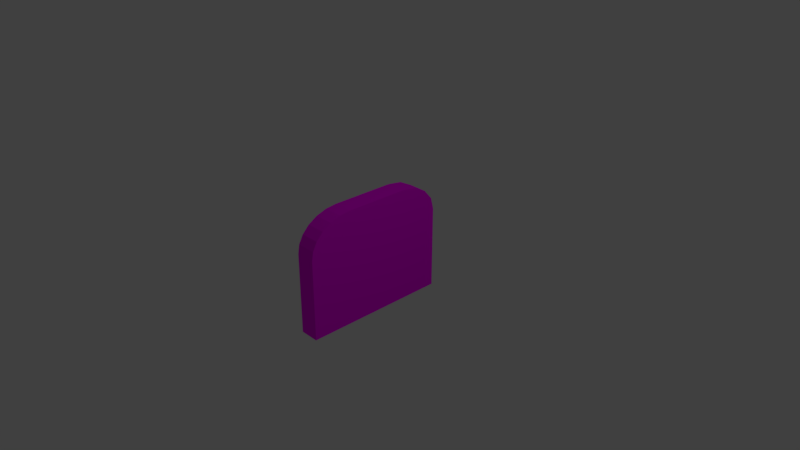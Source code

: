 # Source: SlicedBread2.blend  (saved by Blender 2.79.0; exported with 4.5.12 LTS)
import bpy
from mathutils import Matrix  # noqa: F401  (used for matrix-valued properties, if any)

bpy.ops.wm.read_factory_settings(use_empty=True)
scene = bpy.context.scene
scene.name = 'Scene'

# ---- collections
col_collection_1 = bpy.data.collections.new('Collection 1'); scene.collection.children.link(col_collection_1)

# ---- images (referenced by path relative to the original .blend; pixels are not part of the script)
import os
ASSET_DIR = os.environ.get("B2B_ASSET_DIR", "")  # directory of the original .blend (textures are referenced by path, not embedded)
HERE = os.path.dirname(os.path.abspath(__file__))  # packed textures are extracted next to this script under _unpacked/

def load_image(name, relpath, width, height, colorspace="sRGB"):
    """Load a texture the original file referenced (path relative to the .blend, or extracted next to this script)."""
    p = next((c for c in (os.path.join(HERE, relpath), os.path.join(ASSET_DIR, relpath)) if relpath and os.path.exists(c)), "")
    if p:
        img = bpy.data.images.load(p, check_existing=True)
        img.name = name
    else:  # same state as the original file: an image datablock whose file is absent (Cycles renders it pink)
        img = bpy.data.images.new(name, width, height)
        img.source = "FILE"
        img.filepath = "//" + (relpath or name)
    img.colorspace_settings.name = colorspace
    return img
img_bread_jpg_001 = load_image('bread.jpg.001', 'bread.jpg', 1024, 1024, 'sRGB')
img_breadcrust_jpg_002 = load_image('BreadCrust.jpg.002', 'BreadCrust.jpg', 1024, 1024, 'sRGB')

# ---- materials (node trees are filled in below, after node groups)
mat_material_002 = bpy.data.materials.new('Material.002')
mat_material_002.alpha_threshold = 0.0
mat_material_002.roughness = 0.5
mat_material_001 = bpy.data.materials.new('Material.001')
mat_material_001.alpha_threshold = 0.0
mat_material_001.diffuse_color = (0.8, 0.6824, 0.7037, 1.0)
mat_material_001.roughness = 0.5

# ---- material node trees
mat_material_002.use_nodes = True; mat_material_002.node_tree.nodes.clear()
_N = mat_material_002.node_tree.nodes; _L = mat_material_002.node_tree.links
n0 = _N.new('ShaderNodeOutputMaterial'); n0.name = 'Material Output'; n0.location = (406, 314)
n1 = _N.new('ShaderNodeBsdfDiffuse'); n1.name = 'Diffuse BSDF'; n1.location = (225, 301)
n2 = _N.new('ShaderNodeTexImage'); n2.name = 'Image Texture'; n2.location = (1, 316)
n2.width = 140
n2.image = img_bread_jpg_001
_L.new(n1.outputs[0], n0.inputs[0])
_L.new(n2.outputs[0], n1.inputs[0])
n0.is_active_output = True
mat_material_001.use_nodes = True; mat_material_001.node_tree.nodes.clear()
_N = mat_material_001.node_tree.nodes; _L = mat_material_001.node_tree.links
n0 = _N.new('ShaderNodeOutputMaterial'); n0.name = 'Material Output'; n0.location = (300, 300)
n1 = _N.new('ShaderNodeTexImage'); n1.name = 'Image Texture'; n1.location = (-88, 343)
n1.width = 140
n1.image = img_breadcrust_jpg_002
n2 = _N.new('ShaderNodeBsdfDiffuse'); n2.name = 'Diffuse BSDF'; n2.location = (101, 305)
_L.new(n2.outputs[0], n0.inputs[0])
_L.new(n1.outputs[0], n2.inputs[0])
n0.is_active_output = True

# ---- world
world_world = bpy.data.worlds.new('World'); scene.world = world_world
world_world.color = (0.05088, 0.05088, 0.05088)
world_world.use_sun_shadow = False
world_world.sun_shadow_jitter_overblur = 0.0
world_world.cycles.sampling_method = 'MANUAL'

# ---- cameras
cam_camera = bpy.data.cameras.new('Camera')
cam_camera.clip_end = 100.0
cam_camera.lens = 35.0
cam_camera.sensor_width = 32.0
cam_camera.sensor_height = 18.0
cam_camera.ortho_scale = 7.314
cam_camera.dof.focus_distance = 0.0

# ---- lights
light_lamp = bpy.data.lights.new('Lamp', 'POINT')
light_lamp.transmission_factor = 0.0
light_lamp.cutoff_distance = 30.0
light_lamp.energy = 100.0
light_lamp.shadow_buffer_clip_start = 1.001
light_lamp.shadow_soft_size = 0.1
light_lamp.shadow_maximum_resolution = 0.006
light_lamp.use_absolute_resolution = True

# ---- meshes
me_slicedbread2 = bpy.data.meshes.new('SlicedBread2')
me_slicedbread2.from_pydata([], [], [])
me_slicedbread2.use_remesh_preserve_volume = False
me_slicedbread2.use_remesh_preserve_attributes = False
me_slicedbread2.use_mirror_vertex_groups = False
me_slicedbread2.update()
me_cube_001 = bpy.data.meshes.new('Cube.001')
me_cube_001.from_pydata([(0.139, 0.7966, -0.4608), (-0.1305, 0.7966, -0.4608), (-0.1347, 0.7966, 0.4094), (0.1347, 0.7966, 0.4094), (-0.1347, 0.7803, 0.5669), (0.1347, 0.7803, 0.5669), (-0.1347, 0.7328, 0.7136), (0.1347, 0.7328, 0.7136), (-0.1347, 0.6571, 0.8397), (0.1347, 0.6571, 0.8397), (-0.1347, 0.5585, 0.9364), (0.1347, 0.5585, 0.9364), (-0.1347, 0.4436, 0.9972), (0.1347, 0.4436, 0.9972), (-0.1347, 0.3204, 1.018), (0.1347, 0.3204, 1.018), (0.1347, -0.7966, 1.018), (-0.1347, -0.7966, 1.018), (0.1398, 0.3606, -1.018), (-0.1297, 0.3606, -1.018), (-0.1292, 0.5274, -0.9755), (0.1403, 0.5274, -0.9755), (-0.1292, 0.6689, -0.8547), (0.1403, 0.6689, -0.8547), (-0.1296, 0.7634, -0.674), (0.1399, 0.7634, -0.674), (0.1347, -0.7966, -1.018), (-0.1347, -0.7966, -1.018)], [], [(0, 1, 2, 3), (3, 2, 4, 5), (5, 4, 6, 7), (7, 6, 8, 9), (9, 8, 10, 11), (11, 10, 12, 13), (13, 12, 14, 15), (16, 15, 14, 17), (18, 19, 20, 21), (21, 20, 22, 23), (23, 22, 24, 25), (25, 24, 1, 0), (18, 26, 27, 19), (26, 16, 17, 27), (26, 18, 21, 23, 25, 0, 3, 5, 7, 9, 11, 13, 15, 16), (17, 14, 12, 10, 8, 6, 4, 2, 1, 24, 22, 20, 19, 27)])
me_cube_001.polygons.foreach_set('use_smooth', [True] * 16)
me_cube_001.polygons.foreach_set('material_index', [1, 1, 1, 1, 1, 1, 1, 1, 1, 1, 1, 1, 1, 1, 0, 0])
_k = set([(0, 1), (0, 3), (0, 25), (1, 2), (1, 24), (2, 3), (2, 4), (3, 5), (4, 5), (4, 6), (5, 7), (6, 7), (6, 8), (7, 9), (8, 9), (8, 10), (9, 11), (10, 11), (10, 12), (11, 13), (12, 13), (12, 14), (13, 15), (14, 15), (14, 17), (15, 16), (16, 17), (16, 26), (17, 27), (18, 19), (18, 21), (18, 26), (19, 20), (19, 27), (20, 21), (20, 22), (21, 23), (22, 23), (22, 24), (23, 25), (24, 25), (26, 27)])
me_cube_001.attributes.new('sharp_edge', 'BOOLEAN', 'EDGE').data.foreach_set('value', [ (min(e.vertices), max(e.vertices)) in _k for e in me_cube_001.edges])
_uv = me_cube_001.uv_layers.new(name='UVMap')
_uv.uv.foreach_set('vector', [0.8082, 0.195, 1.002, 0.1959, 0.9996, 0.8229, 0.8054, 0.822, 0.8054, 0.822, 0.9996, 0.8229, 0.9991, 0.937, 0.8049, 0.9361, 0.8049, 0.9361, 0.9991, 0.937, 0.9986, 1.048, 0.8044, 1.047, 0.8044, 1.047, 0.9986, 1.048, 0.9981, 1.154, 0.8039, 1.153, 0.8039, 1.153, 0.9981, 1.154, 0.9976, 1.254, 0.8035, 1.253, 0.8035, 1.253, 0.9976, 1.254, 0.9972, 1.347, 0.8031, 1.346, 0.8031, 1.346, 0.9972, 1.347, 0.9968, 1.437, 0.8027, 1.436, 0.799, 2.241, 0.8027, 1.436, 0.9968, 1.437, 0.9932, 2.242, 0.8108, -0.3654, 1.005, -0.3646, 1.004, -0.2405, 0.8102, -0.2414, 0.8102, -0.2414, 1.004, -0.2405, 1.004, -0.1065, 0.8096, -0.1074, 0.8096, -0.1074, 1.004, -0.1065, 1.003, 0.04042, 0.8089, 0.03954, 1.51, -0.1589, 1.704, -0.158, 1.703, -0.002551, 1.509, -0.003426, 0.8108, -0.3654, 0.8145, -1.199, 1.009, -1.198, 1.005, -0.3646, 0.5674, 0.991, 0.5674, 2.009, 0.4326, 2.009, 0.4326, 0.991, 8.845e-05, 9.12e-05, 0.5684, 8.845e-05, 0.6503, 0.02091, 0.7198, 0.08022, 0.7662, 0.169, 0.7825, 0.2737, 0.7825, 0.7011, 0.7745, 0.7784, 0.7512, 0.8505, 0.714, 0.9124, 0.6656, 0.9599, 0.6092, 0.9897, 0.5486, 0.9999, 9.331e-05, 0.9999, 0.9999, 8.976e-05, 0.9999, 0.5486, 0.9897, 0.6092, 0.9599, 0.6656, 0.9124, 0.714, 0.8505, 0.7512, 0.7784, 0.7745, 0.7011, 0.7825, 0.2737, 0.7825, 0.169, 0.7662, 0.08022, 0.7198, 0.02091, 0.6503, 8.845e-05, 0.5684, 8.909e-05, 8.845e-05])
me_cube_001.materials.append(mat_material_002)
me_cube_001.materials.append(mat_material_001)
me_cube_001.use_remesh_preserve_volume = False
me_cube_001.use_remesh_preserve_attributes = False
me_cube_001.use_mirror_vertex_groups = False
me_cube_001.update()
me_cube_001.normals_split_custom_set([tuple(v) for v in zip(*[iter([0.0, 1.0, -6.354e-08, 0.0, 1.0, -6.354e-08, 0.0, 1.0, -6.354e-08, 0.0, 1.0, -6.354e-08, -3.492e-07, 0.9947, 0.1025, -3.492e-07, 0.9947, 0.1025, -3.492e-07, 0.9947, 0.1025, -3.492e-07, 0.9947, 0.1025, -1.165e-06, 0.9513, 0.3084, -1.165e-06, 0.9513, 0.3084, -1.165e-06, 0.9513, 0.3084, -1.165e-06, 0.9513, 0.3084, -1.975e-06, 0.8573, 0.5148, -1.975e-06, 0.8573, 0.5148, -1.975e-06, 0.8573, 0.5148, -1.975e-06, 0.8573, 0.5148, -2.802e-06, 0.7001, 0.714, -2.802e-06, 0.7001, 0.714, -2.802e-06, 0.7001, 0.714, -2.802e-06, 0.7001, 0.714, -1.489e-06, 0.4678, 0.8838, -1.489e-06, 0.4678, 0.8838, -1.489e-06, 0.4678, 0.8838, -1.489e-06, 0.4678, 0.8838, -1.77e-06, 0.1659, 0.9861, -1.77e-06, 0.1659, 0.9861, -1.77e-06, 0.1659, 0.9861, -1.77e-06, 0.1659, 0.9861, -1.98e-06, -4.269e-07, 1.0, -1.98e-06, -4.269e-07, 1.0, -1.98e-06, -4.269e-07, 1.0, -1.98e-06, -4.269e-07, 1.0, 1.606e-06, 0.2464, -0.9692, 1.606e-06, 0.2464, -0.9692, 1.606e-06, 0.2464, -0.9692, 1.606e-06, 0.2464, -0.9692, 2.973e-06, 0.6493, -0.7605, 2.973e-06, 0.6493, -0.7605, 2.973e-06, 0.6493, -0.7605, 2.973e-06, 0.6493, -0.7605, 1.627e-06, 0.8862, -0.4634, 1.627e-06, 0.8862, -0.4634, 1.627e-06, 0.8862, -0.4634, 1.627e-06, 0.8862, -0.4634, 5.446e-07, 0.9881, -0.1538, 5.446e-07, 0.9881, -0.1538, 5.446e-07, 0.9881, -0.1538, 5.446e-07, 0.9881, -0.1538, 0.0, 0.0, -1.0, 0.0, 0.0, -1.0, 0.0, 0.0, -1.0, 0.0, 0.0, -1.0, 0.0, -1.0, 0.0, 0.0, -1.0, 0.0, 0.0, -1.0, 0.0, 0.0, -1.0, 0.0, 1.0, -0.001504, 0.001679, 1.0, -0.001504, 0.001679, 1.0, -0.001504, 0.001679, 1.0, -0.001504, 0.001679, 1.0, -0.001504, 0.001679, 1.0, -0.001504, 0.001679, 1.0, -0.001504, 0.001679, 1.0, -0.001504, 0.001679, 1.0, -0.001504, 0.001679, 1.0, -0.001504, 0.001679, 1.0, -0.001504, 0.001679, 1.0, -0.001504, 0.001679, 1.0, -0.001504, 0.001679, 1.0, -0.001504, 0.001679, -1.0, 0.001504, -0.001679, -1.0, 0.001504, -0.001679, -1.0, 0.001504, -0.001679, -1.0, 0.001504, -0.001679, -1.0, 0.001504, -0.001679, -1.0, 0.001504, -0.001679, -1.0, 0.001504, -0.001679, -1.0, 0.001504, -0.001679, -1.0, 0.001504, -0.001679, -1.0, 0.001504, -0.001679, -1.0, 0.001504, -0.001679, -1.0, 0.001504, -0.001679, -1.0, 0.001504, -0.001679, -1.0, 0.001504, -0.001679])] * 3)])

# ---- objects
ob_slicedbread2 = bpy.data.objects.new('SlicedBread2', me_slicedbread2)
ob_cube_001 = bpy.data.objects.new('Cube.001', me_cube_001)
ob_lamp = bpy.data.objects.new('Lamp', light_lamp)
ob_camera = bpy.data.objects.new('Camera', cam_camera)

# ---- transforms, parenting, visibility, modifiers, constraints
ob_slicedbread2.location = (0.0, 0.0, 0.0)
ob_slicedbread2.rotation_euler = (1.571, -0.0, 0.0)
ob_slicedbread2.lineart.crease_threshold = 0.0
ob_cube_001.location = (0.0, 0.0, 0.0)
ob_cube_001.rotation_euler = (1.571, -0.0, 0.0)
ob_cube_001.lineart.crease_threshold = 0.0
ob_lamp.location = (4.076, 1.005, 5.904)
ob_lamp.rotation_euler = (0.6503, 0.05522, 1.866)
ob_lamp.lock_rotations_4d = False
ob_lamp.empty_display_type = 'ARROWS'
ob_lamp.color = (0.0, 0.0, 0.0, 0.0)
ob_lamp.lineart.crease_threshold = 0.0
ob_camera.location = (7.481, -6.508, 5.344)
ob_camera.rotation_euler = (1.109, 0.0, 0.8149)
ob_camera.lock_rotations_4d = False
ob_camera.empty_display_type = 'ARROWS'
ob_camera.color = (0.0, 0.0, 0.0, 0.0)
ob_camera.display_type = 'WIRE'
ob_camera.lineart.crease_threshold = 0.0

# ---- collection membership
col_collection_1.objects.link(ob_slicedbread2)
col_collection_1.objects.link(ob_cube_001)
col_collection_1.objects.link(ob_lamp)
col_collection_1.objects.link(ob_camera)

# ---- scene / render settings (as saved in the file)
scene.camera = ob_camera
scene.frame_start = 1; scene.frame_end = 250; scene.frame_set(0)
scene.render.engine = 'CYCLES'
scene.render.resolution_percentage = 50
scene.render.dither_intensity = 0.0
scene.cycles.use_denoising = False
scene.cycles.samples = 128
scene.cycles.sampling_pattern = 'TABULATED_SOBOL'
scene.cycles.use_adaptive_sampling = False
scene.cycles.use_light_tree = False
scene.cycles.blur_glossy = 0.0
scene.cycles.sample_clamp_indirect = 0.0
scene.view_settings.view_transform = 'Standard'
bpy.context.view_layer.update()
